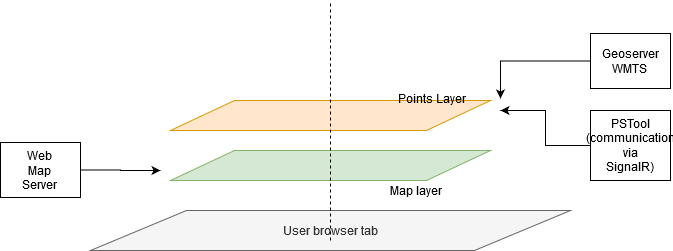

The diagram above was exported from draw.io. Its source (the exported page's mxGraphModel, read from the mxfile embedded in the PNG):
<mxGraphModel dx="1038" dy="575" grid="1" gridSize="10" guides="1" tooltips="1" connect="1" arrows="1" fold="1" page="1" pageScale="1" pageWidth="827" pageHeight="1169" math="0" shadow="0">
  <root>
    <mxCell id="0" />
    <mxCell id="1" parent="0" />
    <mxCell id="_nrVa2qQDjH7PESnR49F-1" value="" style="shape=parallelogram;perimeter=parallelogramPerimeter;whiteSpace=wrap;html=1;fillColor=#d5e8d4;strokeColor=#82b366;" vertex="1" parent="1">
      <mxGeometry x="230" y="310" width="320" height="30" as="geometry" />
    </mxCell>
    <mxCell id="_nrVa2qQDjH7PESnR49F-6" style="edgeStyle=orthogonalEdgeStyle;rounded=0;orthogonalLoop=1;jettySize=auto;html=1;" edge="1" parent="1" source="_nrVa2qQDjH7PESnR49F-2">
      <mxGeometry relative="1" as="geometry">
        <mxPoint x="220" y="330" as="targetPoint" />
      </mxGeometry>
    </mxCell>
    <mxCell id="_nrVa2qQDjH7PESnR49F-2" value="&lt;div&gt;Web&lt;/div&gt;&lt;div&gt;Map&lt;/div&gt;&lt;div&gt;Server&lt;br&gt;&lt;/div&gt;" style="rounded=0;whiteSpace=wrap;html=1;" vertex="1" parent="1">
      <mxGeometry x="60" y="302" width="80" height="55" as="geometry" />
    </mxCell>
    <mxCell id="_nrVa2qQDjH7PESnR49F-3" value="" style="shape=parallelogram;perimeter=parallelogramPerimeter;whiteSpace=wrap;html=1;fillColor=#ffe6cc;strokeColor=#d79b00;" vertex="1" parent="1">
      <mxGeometry x="230" y="260" width="320" height="30" as="geometry" />
    </mxCell>
    <mxCell id="_nrVa2qQDjH7PESnR49F-4" value="Map layer" style="text;html=1;align=center;verticalAlign=middle;resizable=0;points=[];autosize=1;" vertex="1" parent="1">
      <mxGeometry x="440" y="340" width="70" height="20" as="geometry" />
    </mxCell>
    <mxCell id="_nrVa2qQDjH7PESnR49F-5" value="Points Layer" style="text;html=1;align=center;verticalAlign=middle;resizable=0;points=[];autosize=1;" vertex="1" parent="1">
      <mxGeometry x="451" y="248" width="80" height="20" as="geometry" />
    </mxCell>
    <mxCell id="_nrVa2qQDjH7PESnR49F-8" style="edgeStyle=orthogonalEdgeStyle;rounded=0;orthogonalLoop=1;jettySize=auto;html=1;" edge="1" parent="1" source="_nrVa2qQDjH7PESnR49F-7">
      <mxGeometry relative="1" as="geometry">
        <mxPoint x="560" y="258" as="targetPoint" />
      </mxGeometry>
    </mxCell>
    <mxCell id="_nrVa2qQDjH7PESnR49F-7" value="&lt;div&gt;Geoserver&lt;/div&gt;&lt;div&gt;WMTS&lt;br&gt;&lt;/div&gt;" style="rounded=0;whiteSpace=wrap;html=1;" vertex="1" parent="1">
      <mxGeometry x="650" y="193" width="80" height="55" as="geometry" />
    </mxCell>
    <mxCell id="_nrVa2qQDjH7PESnR49F-10" style="edgeStyle=orthogonalEdgeStyle;rounded=0;orthogonalLoop=1;jettySize=auto;html=1;" edge="1" parent="1" source="_nrVa2qQDjH7PESnR49F-9">
      <mxGeometry relative="1" as="geometry">
        <mxPoint x="560" y="270" as="targetPoint" />
      </mxGeometry>
    </mxCell>
    <mxCell id="_nrVa2qQDjH7PESnR49F-9" value="&lt;div&gt;PSTool&lt;/div&gt;&lt;div&gt;(communication&lt;/div&gt;&lt;div&gt;via&lt;/div&gt;&lt;div&gt;SignalR)&lt;/div&gt;" style="rounded=0;whiteSpace=wrap;html=1;" vertex="1" parent="1">
      <mxGeometry x="650" y="270" width="80" height="70" as="geometry" />
    </mxCell>
    <mxCell id="_nrVa2qQDjH7PESnR49F-11" value="User browser tab" style="shape=parallelogram;perimeter=parallelogramPerimeter;whiteSpace=wrap;html=1;fillColor=#f5f5f5;strokeColor=#666666;fontColor=#333333;" vertex="1" parent="1">
      <mxGeometry x="150" y="370" width="480" height="40" as="geometry" />
    </mxCell>
    <mxCell id="_nrVa2qQDjH7PESnR49F-12" value="" style="endArrow=none;dashed=1;html=1;" edge="1" parent="1">
      <mxGeometry width="50" height="50" relative="1" as="geometry">
        <mxPoint x="390" y="400" as="sourcePoint" />
        <mxPoint x="390" y="160" as="targetPoint" />
      </mxGeometry>
    </mxCell>
  </root>
</mxGraphModel>